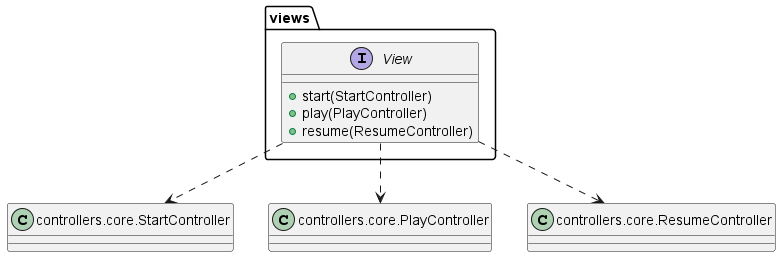

The diagram above was rendered by PlantUML. Its source (embedded in the PNG):
@startuml connect4.connect4.views


interface views.View
class StartController as "controllers.core.StartController"
class PlayController as "controllers.core.PlayController"
class ResumeController as "controllers.core.ResumeController"

View : +start(StartController)
View : +play(PlayController)
View : +resume(ResumeController)

View ..> StartController
View ..> PlayController
View ..> ResumeController


@enduml